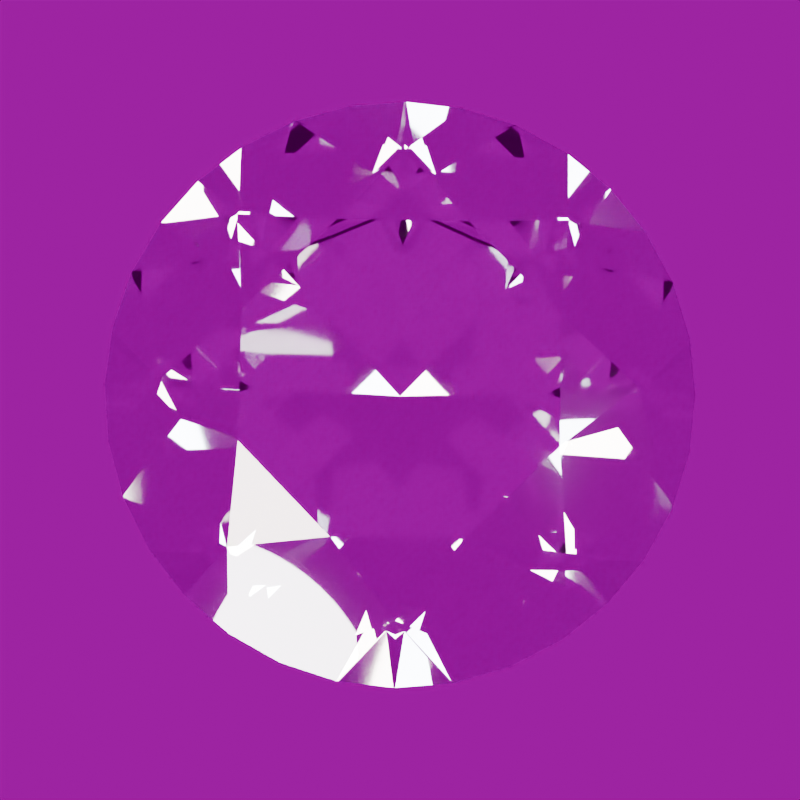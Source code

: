 # Source: stone-diamond.blend  (saved by Blender 5.2.44; exported with 4.5.12 LTS)
import bpy
from mathutils import Matrix  # noqa: F401  (used for matrix-valued properties, if any)

bpy.ops.wm.read_factory_settings(use_empty=True)
scene = bpy.context.scene
scene.name = 'Scene'

# ---- images (referenced by path relative to the original .blend; pixels are not part of the script)
import os
ASSET_DIR = os.environ.get("B2B_ASSET_DIR", "")  # directory of the original .blend (textures are referenced by path, not embedded)
HERE = os.path.dirname(os.path.abspath(__file__))  # packed textures are extracted next to this script under _unpacked/

def load_image(name, relpath, width, height, colorspace="sRGB"):
    """Load a texture the original file referenced (path relative to the .blend, or extracted next to this script)."""
    p = next((c for c in (os.path.join(HERE, relpath), os.path.join(ASSET_DIR, relpath)) if relpath and os.path.exists(c)), "")
    if p:
        img = bpy.data.images.load(p, check_existing=True)
        img.name = name
    else:  # same state as the original file: an image datablock whose file is absent (Cycles renders it pink)
        img = bpy.data.images.new(name, width, height)
        img.source = "FILE"
        img.filepath = "//" + (relpath or name)
    img.colorspace_settings.name = colorspace
    return img
img_studio_small_09_1k_hdr = load_image('studio_small_09_1k.hdr', 'studio_small_09_1k.hdr', 1024, 1024, 'Linear Rec.709')

# ---- materials (node trees are filled in below, after node groups)
mat_diamond_polished_facets = bpy.data.materials.new('Diamond polished facets')
mat_diamond_polished_facets.diffuse_color = (1.0, 1.0, 1.0, 1.0)

# ---- material node trees
mat_diamond_polished_facets.use_nodes = True; mat_diamond_polished_facets.node_tree.nodes.clear()
_N = mat_diamond_polished_facets.node_tree.nodes; _L = mat_diamond_polished_facets.node_tree.links
n0 = _N.new('ShaderNodeBsdfPrincipled'); n0.name = 'Principled BSDF'; n0.location = (-200, 100)
n0.inputs[0].default_value = (1.0, 1.0, 1.0, 1.0)
n0.inputs[2].default_value = 0.018
n0.inputs[3].default_value = 2.417
n0.inputs[10].default_value = 0.005
n0.inputs[18].default_value = 1.0
n0.inputs[19].default_value = 0.08
n0.inputs[20].default_value = 0.12
n1 = _N.new('ShaderNodeOutputMaterial'); n1.name = 'Material Output'; n1.location = (200, 100)
_L.new(n0.outputs[0], n1.inputs[0])
n1.is_active_output = True

# ---- world
world_studio_world = bpy.data.worlds.new('Studio world'); scene.world = world_studio_world
world_studio_world.use_nodes = True; world_studio_world.node_tree.nodes.clear()
_N = world_studio_world.node_tree.nodes; _L = world_studio_world.node_tree.links
n0 = _N.new('ShaderNodeBackground'); n0.name = 'Background'; n0.location = (-200, 100)
n0.inputs[1].default_value = 0.35
n1 = _N.new('ShaderNodeOutputWorld'); n1.name = 'World Output'; n1.location = (200, 100)
n2 = _N.new('ShaderNodeTexEnvironment'); n2.name = 'Environment Texture'; n2.location = (0, 0)
n2.image = img_studio_small_09_1k_hdr
_L.new(n0.outputs[0], n1.inputs[0])
_L.new(n2.outputs[0], n0.inputs[0])
n1.is_active_output = True

# ---- cameras
cam_camera = bpy.data.cameras.new('Camera')
cam_camera.clip_start = 0.01
cam_camera.clip_end = 100.0
cam_camera.lens = 85.0
cam_camera.ortho_scale = 3.25

# ---- lights
light_area = bpy.data.lights.new('Area', 'AREA')
light_area.color = (1.0, 0.94, 0.86)
light_area.energy = 650.0
light_area.shape = 'DISK'
light_area.size = 4.0
light_area.size_y = 1.0
light_area_001 = bpy.data.lights.new('Area.001', 'AREA')
light_area_001.color = (0.82, 0.91, 1.0)
light_area_001.energy = 800.0
light_area_001.shape = 'DISK'
light_area_001.size = 3.0
light_area_001.size_y = 1.0
light_area_002 = bpy.data.lights.new('Area.002', 'AREA')
light_area_002.energy = 180.0
light_area_002.shape = 'DISK'
light_area_002.size = 2.0
light_area_002.size_y = 1.0

# ---- meshes
me_diamond_refined_convex_cut = bpy.data.meshes.new('Diamond refined convex cut')
me_diamond_refined_convex_cut.from_pydata([(0.0, 0.0, -0.8837), (0.56, 0.0, 0.3199), (0.7206, 0.2985, 0.2095), (1.0, 0.0, 0.0175), (0.9239, 0.3827, 0.0175), (1.0, 0.0, -0.0175), (0.9239, 0.3827, -0.0175), (0.4619, 0.1913, -0.4836), (0.396, 0.396, 0.3199), (0.2985, 0.7206, 0.2095), (0.7071, 0.7071, 0.0175), (0.3827, 0.9239, 0.0175), (0.7071, 0.7071, -0.0175), (0.3827, 0.9239, -0.0175), (0.1913, 0.4619, -0.4836), (3.429e-17, 0.56, 0.3199), (-0.2985, 0.7206, 0.2095), (6.123e-17, 1.0, 0.0175), (-0.3827, 0.9239, 0.0175), (6.123e-17, 1.0, -0.0175), (-0.3827, 0.9239, -0.0175), (-0.1913, 0.4619, -0.4836), (-0.396, 0.396, 0.3199), (-0.7206, 0.2985, 0.2095), (-0.7071, 0.7071, 0.0175), (-0.9239, 0.3827, 0.0175), (-0.7071, 0.7071, -0.0175), (-0.9239, 0.3827, -0.0175), (-0.4619, 0.1913, -0.4836), (-0.56, 6.858e-17, 0.3199), (-0.7206, -0.2985, 0.2095), (-1.0, 1.225e-16, 0.0175), (-0.9239, -0.3827, 0.0175), (-1.0, 1.225e-16, -0.0175), (-0.9239, -0.3827, -0.0175), (-0.4619, -0.1913, -0.4836), (-0.396, -0.396, 0.3199), (-0.2985, -0.7206, 0.2095), (-0.7071, -0.7071, 0.0175), (-0.3827, -0.9239, 0.0175), (-0.7071, -0.7071, -0.0175), (-0.3827, -0.9239, -0.0175), (-0.1913, -0.4619, -0.4836), (-1.029e-16, -0.56, 0.3199), (0.2985, -0.7206, 0.2095), (-1.837e-16, -1.0, 0.0175), (0.3827, -0.9239, 0.0175), (-1.837e-16, -1.0, -0.0175), (0.3827, -0.9239, -0.0175), (0.1913, -0.4619, -0.4836), (0.396, -0.396, 0.3199), (0.7206, -0.2985, 0.2095), (0.7071, -0.7071, 0.0175), (0.9239, -0.3827, 0.0175), (0.7071, -0.7071, -0.0175), (0.9239, -0.3827, -0.0175), (0.4619, -0.1913, -0.4836), (0.9808, 0.1951, 0.0175), (0.9808, 0.1951, -0.0175), (0.8315, 0.5556, 0.0175), (0.8315, 0.5556, -0.0175), (0.5556, 0.8315, 0.0175), (0.5556, 0.8315, -0.0175), (0.1951, 0.9808, 0.0175), (0.1951, 0.9808, -0.0175), (-0.1951, 0.9808, 0.0175), (-0.1951, 0.9808, -0.0175), (-0.5556, 0.8315, 0.0175), (-0.5556, 0.8315, -0.0175), (-0.8315, 0.5556, 0.0175), (-0.8315, 0.5556, -0.0175), (-0.9808, 0.1951, 0.0175), (-0.9808, 0.1951, -0.0175), (-0.9808, -0.1951, 0.0175), (-0.9808, -0.1951, -0.0175), (-0.8315, -0.5556, 0.0175), (-0.8315, -0.5556, -0.0175), (-0.5556, -0.8315, 0.0175), (-0.5556, -0.8315, -0.0175), (-0.1951, -0.9808, 0.0175), (-0.1951, -0.9808, -0.0175), (0.1951, -0.9808, 0.0175), (0.1951, -0.9808, -0.0175), (0.5556, -0.8315, 0.0175), (0.5556, -0.8315, -0.0175), (0.8315, -0.5556, 0.0175), (0.8315, -0.5556, -0.0175), (0.9808, -0.1951, 0.0175), (0.9808, -0.1951, -0.0175)], [], [(19, 66, 65), (19, 65, 17), (65, 16, 17), (16, 15, 17), (15, 9, 17), (9, 63, 17), (63, 64, 19), (63, 19, 17), (64, 14, 19), (14, 0, 19), (0, 21, 19), (21, 66, 19), (66, 20, 18), (66, 18, 65), (18, 16, 65), (18, 67, 16), (67, 24, 16), (24, 22, 16), (22, 15, 16), (8, 9, 15), (22, 29, 36), (22, 36, 43), (22, 43, 50), (22, 50, 1), (22, 1, 8), (22, 8, 15), (11, 63, 9), (8, 10, 9), (10, 61, 9), (61, 11, 9), (11, 13, 64), (11, 64, 63), (13, 14, 64), (13, 62, 14), (62, 12, 14), (12, 0, 14), (47, 42, 0), (42, 40, 0), (40, 35, 0), (35, 33, 0), (33, 28, 0), (28, 26, 0), (26, 21, 0), (12, 7, 0), (7, 5, 0), (5, 56, 0), (56, 54, 0), (54, 49, 0), (49, 47, 0), (68, 20, 21), (20, 66, 21), (26, 68, 21), (20, 68, 67), (20, 67, 18), (68, 26, 24), (68, 24, 67), (26, 70, 69), (26, 69, 24), (69, 23, 24), (23, 22, 24), (23, 29, 22), (1, 2, 8), (2, 10, 8), (61, 62, 13), (61, 13, 11), (12, 62, 61), (12, 61, 10), (2, 59, 10), (59, 60, 12), (59, 12, 10), (60, 7, 12), (49, 82, 47), (82, 81, 45), (82, 45, 47), (45, 79, 80), (45, 80, 47), (80, 42, 47), (80, 41, 42), (41, 78, 42), (78, 40, 42), (78, 77, 38), (78, 38, 40), (38, 75, 76), (38, 76, 40), (76, 35, 40), (76, 34, 35), (34, 74, 35), (74, 33, 35), (31, 71, 72), (31, 72, 33), (72, 28, 33), (74, 73, 31), (74, 31, 33), (72, 27, 28), (27, 70, 28), (70, 26, 28), (60, 6, 7), (6, 58, 7), (58, 5, 7), (58, 57, 3), (58, 3, 5), (3, 87, 88), (3, 88, 5), (88, 56, 5), (88, 55, 56), (55, 86, 56), (86, 54, 56), (86, 85, 52), (86, 52, 54), (52, 83, 84), (52, 84, 54), (84, 49, 54), (84, 48, 49), (48, 82, 49), (70, 27, 25), (70, 25, 69), (25, 23, 69), (25, 71, 23), (71, 31, 23), (31, 29, 23), (31, 30, 29), (30, 36, 29), (51, 3, 1), (3, 2, 1), (50, 51, 1), (3, 57, 2), (57, 4, 2), (4, 59, 2), (4, 6, 60), (4, 60, 59), (48, 46, 81), (48, 81, 82), (81, 44, 45), (44, 43, 45), (43, 37, 45), (37, 79, 45), (79, 39, 41), (79, 41, 80), (39, 77, 78), (39, 78, 41), (77, 37, 38), (37, 36, 38), (36, 30, 38), (30, 75, 38), (75, 32, 34), (75, 34, 76), (32, 73, 74), (32, 74, 34), (73, 30, 31), (71, 25, 27), (71, 27, 72), (4, 57, 58), (4, 58, 6), (51, 87, 3), (87, 53, 55), (87, 55, 88), (53, 85, 86), (53, 86, 55), (85, 51, 52), (51, 50, 52), (50, 44, 52), (44, 83, 52), (83, 46, 48), (83, 48, 84), (73, 32, 30), (32, 75, 30), (37, 43, 36), (85, 53, 51), (53, 87, 51), (43, 44, 50), (46, 44, 81), (46, 83, 44), (77, 39, 37), (39, 79, 37)])
me_diamond_refined_convex_cut.materials.append(mat_diamond_polished_facets)
me_diamond_refined_convex_cut.update()

# ---- objects
ob_gemstone_diamond = bpy.data.objects.new('Gemstone Diamond', me_diamond_refined_convex_cut)
ob_presentation_camera = bpy.data.objects.new('Presentation camera', cam_camera)
ob_key_softbox = bpy.data.objects.new('Key softbox', light_area)
ob_edge_softbox = bpy.data.objects.new('Edge softbox', light_area_001)
ob_front_strip = bpy.data.objects.new('Front strip', light_area_002)

# ---- transforms, parenting, visibility, modifiers, constraints
ob_gemstone_diamond.location = (0.0, 0.0, 0.0)
ob_gemstone_diamond.rotation_euler = (0.0, 0.0, 0.1117)
ob_presentation_camera.location = (0.4077, -0.7062, 6.36)
ob_presentation_camera.rotation_euler = (0.1222, 5.135e-08, 0.5236)
ob_key_softbox.location = (-3.0, -4.0, 5.0)
ob_key_softbox.rotation_euler = (0.7854, -7.115e-08, -0.6435)
ob_edge_softbox.location = (4.0, 1.0, 3.0)
ob_edge_softbox.rotation_euler = (0.9418, 5.518e-10, 1.816)
ob_front_strip.location = (0.0, -4.0, 0.5)
ob_front_strip.rotation_euler = (1.446, -0.0, 0.0)

# ---- collection membership
scene.collection.objects.link(ob_gemstone_diamond)
scene.collection.objects.link(ob_presentation_camera)
scene.collection.objects.link(ob_key_softbox)
scene.collection.objects.link(ob_edge_softbox)
scene.collection.objects.link(ob_front_strip)

# ---- scene / render settings (as saved in the file)
scene.camera = ob_presentation_camera
scene.frame_start = 1; scene.frame_end = 250; scene.frame_set(1)
scene.render.engine = 'CYCLES'
scene.render.resolution_x = 640
scene.render.resolution_y = 640
scene.render.film_transparent = True
scene.render.bake_bias = 0.0
scene.render.bake_samples = 0
scene.render.compositor_device = 'GPU'
scene.cycles.samples = 24
scene.cycles.transmission_bounces = 10
scene.eevee.use_volume_custom_range = False
scene.eevee.fast_gi_thickness_near = 0.1
scene.eevee.fast_gi_thickness_far = 0.0
scene.eevee.ray_tracing_options.screen_trace_thickness = 0.1
scene.view_settings.look = 'AgX - Medium High Contrast'
bpy.context.view_layer.update()
